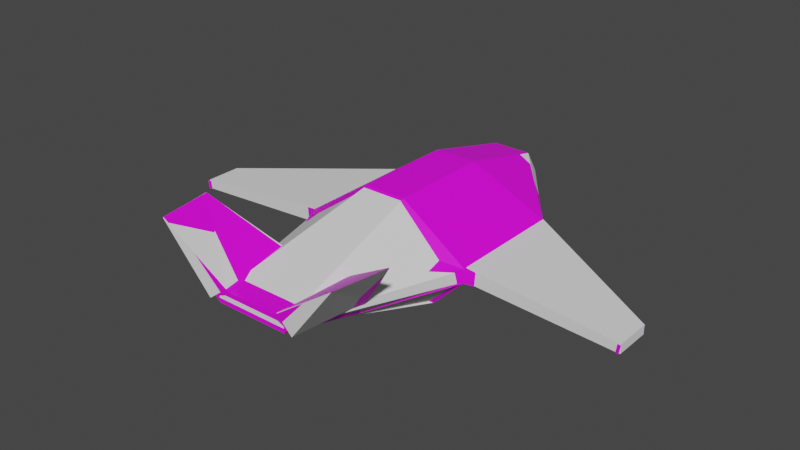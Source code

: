 # Source: enemy_drone.blend  (saved by Blender 3.6.11; exported with 4.5.12 LTS)
import bpy
from mathutils import Matrix  # noqa: F401  (used for matrix-valued properties, if any)

bpy.ops.wm.read_factory_settings(use_empty=True)
scene = bpy.context.scene
scene.name = 'Scene'

# ---- collections
col_collection = bpy.data.collections.new('Collection'); scene.collection.children.link(col_collection)

# ---- images (referenced by path relative to the original .blend; pixels are not part of the script)
import os
ASSET_DIR = os.environ.get("B2B_ASSET_DIR", "")  # directory of the original .blend (textures are referenced by path, not embedded)
HERE = os.path.dirname(os.path.abspath(__file__))  # packed textures are extracted next to this script under _unpacked/

def load_image(name, relpath, width, height, colorspace="sRGB"):
    """Load a texture the original file referenced (path relative to the .blend, or extracted next to this script)."""
    p = next((c for c in (os.path.join(HERE, relpath), os.path.join(ASSET_DIR, relpath)) if relpath and os.path.exists(c)), "")
    if p:
        img = bpy.data.images.load(p, check_existing=True)
        img.name = name
    else:  # same state as the original file: an image datablock whose file is absent (Cycles renders it pink)
        img = bpy.data.images.new(name, width, height)
        img.source = "FILE"
        img.filepath = "//" + (relpath or name)
    img.colorspace_settings.name = colorspace
    return img
img_enemy_drone_png = load_image('enemy_drone.png', 'enemy_drone.png', 1024, 1024, 'sRGB')

# ---- materials (node trees are filled in below, after node groups)
mat_material = bpy.data.materials.new('Material')
mat_material.alpha_threshold = 0.0
mat_material.use_transparent_shadow = False
mat_material.roughness = 0.5
mat_material.line_color = (0.0, 0.0, 0.0, 1.0)

# ---- material node trees
mat_material.use_nodes = True; mat_material.node_tree.nodes.clear()
_N = mat_material.node_tree.nodes; _L = mat_material.node_tree.links
n0 = _N.new('ShaderNodeOutputMaterial'); n0.name = 'Material Output'; n0.location = (300, 300)
n1 = _N.new('ShaderNodeBsdfPrincipled'); n1.name = 'Principled BSDF'; n1.location = (10, 300)
n1.distribution = 'GGX'
n1.subsurface_method = 'RANDOM_WALK_SKIN'
n1.inputs[3].default_value = 1.45
n1.inputs[27].default_value = (0.0, 0.0, 0.0, 1.0)
n1.inputs[28].default_value = 1.0
n2 = _N.new('ShaderNodeTexImage'); n2.name = 'Image Texture'; n2.location = (-360, 317)
n2.image = img_enemy_drone_png
n3 = _N.new('ShaderNodeUVMap'); n3.name = 'UV Map'; n3.location = (-1048, 136)
n3.uv_map = 'UVMap.001'
n4 = _N.new('ShaderNodeMapping'); n4.name = 'Mapping'; n4.location = (-689, 307)
_L.new(n1.outputs[0], n0.inputs[0])
_L.new(n2.outputs[0], n1.inputs[0])
_L.new(n3.outputs[0], n4.inputs[0])
_L.new(n4.outputs[0], n2.inputs[0])
n0.is_active_output = True

# ---- world
world_world = bpy.data.worlds.new('World'); scene.world = world_world
world_world.use_nodes = True; world_world.node_tree.nodes.clear()
_N = world_world.node_tree.nodes; _L = world_world.node_tree.links
n0 = _N.new('ShaderNodeOutputWorld'); n0.name = 'World Output'; n0.location = (300, 300)
n1 = _N.new('ShaderNodeBackground'); n1.name = 'Background'; n1.location = (10, 300)
n1.inputs[0].default_value = (0.05088, 0.05088, 0.05088, 1.0)
_L.new(n1.outputs[0], n0.inputs[0])
n0.is_active_output = True
world_world.color = (0.05088, 0.05088, 0.05088)
world_world.use_sun_shadow = False
world_world.sun_shadow_jitter_overblur = 0.0

# ---- meshes
me_drone01 = bpy.data.meshes.new('drone01')
me_drone01.from_pydata([(0.2188, 1.589, 0.2601), (0.2188, 1.589, -0.2601), (0.2463, -1.099, 0.2927), (0.2463, -1.099, -0.2927), (-0.2188, 1.589, 0.2601), (-0.2188, 1.589, -0.2601), (-0.2463, -1.099, 0.2927), (-0.2463, -1.099, -0.2927), (0.6289, 0.5649, -0.5173), (-0.6289, 0.5649, -0.5173), (0.242, 0.532, 0.5173), (-0.242, 0.532, 0.5173), (-0.6289, -0.6178, -0.5173), (-0.242, -0.6178, 0.5173), (0.242, -0.6178, 0.5173), (0.6289, -0.6178, -0.5173), (1.0, 0.7323, 0.0), (-1.0, -0.6178, 0.0), (1.0, -0.6178, 0.0), (-1.0, 0.7323, 0.0), (0.2188, 1.749, 0.0), (-0.2188, 1.749, 0.0), (-0.378, -1.595, 0.1257), (0.378, -1.595, 0.1257), (0.9872, 0.6804, -0.1603), (0.9872, -0.6178, -0.1603), (-0.9872, 0.6804, -0.1603), (0.2188, 1.7, -0.08058), (-0.2188, 1.7, -0.08058), (0.517, -1.595, -0.2164), (-0.9872, -0.6178, -0.1603), (-0.517, -1.595, -0.2164), (1.8, 0.1845, -0.2039), (1.813, 0.2062, -0.0859), (1.813, -0.3584, -0.0859), (1.8, -0.3584, -0.2039), (-1.8, -0.3584, -0.2039), (-1.813, -0.3584, -0.0859), (-1.813, 0.2062, -0.0859), (-1.8, 0.1845, -0.2039), (2.675, -0.1682, -0.2609), (2.688, -0.1512, -0.1683), (2.688, -0.594, -0.1683), (2.675, -0.594, -0.2609), (-2.675, -0.594, -0.2609), (-2.688, -0.594, -0.1683), (-2.688, -0.1512, -0.1683), (-2.675, -0.1682, -0.2609), (-0.4088, -2.45, -0.06004), (-0.2989, -2.45, 0.08986), (0.2989, -2.45, 0.08986), (0.4088, -2.45, -0.06004), (-1.149, -1.898, 0.6272), (1.149, -1.898, 0.6272), (-1.055, -2.502, 0.6272), (1.055, -2.502, 0.6272)], [], [(10, 11, 13, 14), (23, 2, 6, 22), (17, 13, 11, 19), (9, 8, 15, 12), (16, 10, 14, 18), (21, 4, 0, 20), (5, 1, 8, 9), (0, 10, 16), (28, 5, 9, 26), (0, 4, 11, 10), (6, 13, 17), (3, 15, 25), (6, 2, 14, 13), (3, 7, 12, 15), (2, 23, 18), (31, 22, 17, 30), (4, 21, 19), (27, 20, 16, 24), (28, 21, 20, 27), (33, 41, 40, 32), (40, 41, 42, 43), (23, 50, 55, 53), (11, 4, 19), (20, 0, 16), (3, 29, 31, 7), (12, 30, 26, 9), (8, 24, 25, 15), (5, 28, 27, 1), (1, 27, 24, 8), (7, 31, 30), (23, 29, 25, 18), (21, 28, 26, 19), (14, 2, 18), (16, 33, 32, 24), (18, 34, 33, 16), (25, 35, 34, 18), (24, 32, 35, 25), (22, 6, 17), (17, 37, 36, 30), (19, 38, 37, 17), (26, 39, 38, 19), (30, 36, 39, 26), (34, 42, 41, 33), (35, 43, 42, 34), (32, 40, 43, 35), (44, 45, 46, 47), (37, 45, 44, 36), (38, 46, 45, 37), (39, 47, 46, 38), (36, 44, 47, 39), (51, 50, 49, 48), (23, 22, 49, 50), (31, 29, 51, 48), (29, 23, 53), (29, 3, 25), (12, 7, 30), (31, 48, 54, 52), (22, 31, 52), (50, 51, 55), (48, 49, 54), (51, 29, 53, 55), (49, 22, 52, 54)])
_uv = me_drone01.uv_layers.new(name='UVMap.001')
_uv.uv.foreach_set('vector', [0.4229, 0.8678, 0.3756, 0.8678, 0.3756, 0.7554, 0.4229, 0.7554, 0.6623, 0.76, 0.6481, 0.8134, 0.595, 0.8134, 0.5808, 0.76, 0.5739, 0.8431, 0.6168, 0.8431, 0.6168, 0.9082, 0.5739, 0.9195, 0.7442, 0.5468, 0.5991, 0.5468, 0.5991, 0.6832, 0.7442, 0.6832, 0.6871, 0.9195, 0.6442, 0.9082, 0.6442, 0.8431, 0.6871, 0.8431, 0.3779, 1.0, 0.3779, 0.9712, 0.4207, 0.9712, 0.4207, 1.0, 0.6969, 0.4288, 0.6464, 0.4288, 0.5991, 0.5468, 0.7442, 0.5468, 0.6429, 0.968, 0.6442, 0.9082, 0.6871, 0.9195, 0.6969, 0.416, 0.6969, 0.4288, 0.7442, 0.5468, 0.7855, 0.5335, 0.4207, 0.9712, 0.3779, 0.9712, 0.3756, 0.8678, 0.4229, 0.8678, 0.6165, 0.8158, 0.6168, 0.8431, 0.5739, 0.8431, 0.6433, 0.7386, 0.5991, 0.6832, 0.5578, 0.6832, 0.8446, 0.9204, 0.8977, 0.9204, 0.8972, 0.9722, 0.8451, 0.9722, 0.9129, 0.909, 0.8338, 0.909, 0.7724, 0.9862, 0.9744, 0.9862, 0.6444, 0.8158, 0.6519, 0.7878, 0.6871, 0.8431, 0.5888, 0.9635, 0.5821, 0.9421, 0.6526, 0.9421, 0.6535, 0.9518, 0.6083, 0.9189, 0.6083, 0.9333, 0.5382, 0.8419, 0.6264, 0.8498, 0.6264, 0.8534, 0.5826, 0.8333, 0.584, 0.8271, 0.6429, 0.8498, 0.6429, 0.8534, 0.6264, 0.8534, 0.6264, 0.8498, 0.6733, 0.9571, 0.6376, 0.9609, 0.6371, 0.9573, 0.6726, 0.9526, 0.6371, 0.9573, 0.6376, 0.9609, 0.6208, 0.9601, 0.621, 0.9566, 0.652, 0.912, 0.6465, 0.8521, 0.6994, 0.8485, 0.7059, 0.8907, 0.6168, 0.9082, 0.6181, 0.968, 0.5739, 0.9195, 0.6476, 0.9333, 0.6476, 0.9189, 0.7178, 0.8419, 0.5944, 0.9115, 0.5632, 0.9686, 0.6824, 0.9686, 0.6512, 0.9115, 0.7442, 0.6832, 0.7855, 0.6832, 0.7855, 0.5335, 0.7442, 0.5468, 0.5991, 0.5468, 0.5578, 0.5335, 0.5578, 0.6832, 0.5991, 0.6832, 0.6969, 0.4288, 0.6969, 0.416, 0.6464, 0.416, 0.6464, 0.4288, 0.6464, 0.4288, 0.6464, 0.416, 0.5578, 0.5335, 0.5991, 0.5468, 0.6512, 0.9115, 0.6824, 0.9686, 0.7366, 0.856, 0.7342, 0.942, 0.7275, 0.9633, 0.6628, 0.9517, 0.6637, 0.942, 0.6429, 0.8534, 0.6429, 0.8498, 0.6852, 0.8271, 0.6867, 0.8333, 0.6442, 0.8431, 0.6444, 0.8158, 0.6871, 0.8431, 0.71, 0.9547, 0.6733, 0.9571, 0.6726, 0.9526, 0.7084, 0.9486, 0.5231, 0.8066, 0.6239, 0.8387, 0.6239, 0.9087, 0.5231, 0.9739, 0.5548, 0.9486, 0.5869, 0.9526, 0.5865, 0.9571, 0.5542, 0.9546, 0.02981, 0.8017, 0.1235, 0.8589, 0.1235, 0.9215, 0.02981, 0.9514, 0.6091, 0.7878, 0.6165, 0.8158, 0.5739, 0.8431, 0.7182, 0.9285, 0.6844, 0.9312, 0.684, 0.9265, 0.7176, 0.9222, 0.7304, 0.9739, 0.6297, 0.9087, 0.6297, 0.8387, 0.7304, 0.8066, 0.5569, 0.9222, 0.5944, 0.9265, 0.5937, 0.9312, 0.5553, 0.9287, 0.02971, 0.951, 0.1234, 0.9211, 0.1234, 0.8585, 0.02971, 0.8013, 0.6239, 0.8387, 0.7324, 0.8095, 0.7324, 0.8644, 0.6239, 0.9087, 0.5869, 0.9526, 0.621, 0.9566, 0.6208, 0.9601, 0.5865, 0.9571, 0.1235, 0.8589, 0.2244, 0.8996, 0.2244, 0.9487, 0.1235, 0.9215, 0.6483, 0.9306, 0.6485, 0.9343, 0.631, 0.9351, 0.6315, 0.9314, 0.6844, 0.9312, 0.6485, 0.9343, 0.6483, 0.9306, 0.684, 0.9265, 0.6297, 0.9087, 0.5212, 0.8644, 0.5212, 0.8095, 0.6297, 0.8387, 0.5944, 0.9265, 0.6315, 0.9314, 0.631, 0.9351, 0.5937, 0.9312, 0.1234, 0.9211, 0.2243, 0.9482, 0.2243, 0.8991, 0.1234, 0.8585, 0.6043, 0.8998, 0.6124, 0.8888, 0.6561, 0.8888, 0.6641, 0.8998, 0.652, 0.912, 0.5991, 0.912, 0.6047, 0.8521, 0.6465, 0.8521, 0.4237, 0.8782, 0.3044, 0.8782, 0.3169, 0.9769, 0.4112, 0.9769, 0.5936, 0.8948, 0.6053, 0.8577, 0.7066, 0.8704, 0.5632, 0.9686, 0.5944, 0.9115, 0.509, 0.856, 0.7442, 0.6832, 0.7, 0.7386, 0.7855, 0.6832, 0.5738, 0.7958, 0.5613, 0.8944, 0.6358, 0.9004, 0.6466, 0.8308, 0.5821, 0.9421, 0.5888, 0.9635, 0.5239, 0.9495, 0.6124, 0.8888, 0.6043, 0.8998, 0.557, 0.8494, 0.6641, 0.8998, 0.6561, 0.8888, 0.7115, 0.8494, 0.6245, 0.8944, 0.612, 0.7958, 0.5392, 0.8308, 0.55, 0.9004, 0.6047, 0.8521, 0.5991, 0.912, 0.5452, 0.8907, 0.5518, 0.8485])
_uv.active_render = True
_uv = me_drone01.uv_layers.new(name='UVMap.002')
_uv.uv.foreach_set('vector', [0.3898, 0.4323, 0.3298, 0.4323, 0.3298, 0.2898, 0.3898, 0.2898, 0.4067, 0.1687, 0.3903, 0.2302, 0.3293, 0.2302, 0.3129, 0.1687, 0.2358, 0.2898, 0.3298, 0.2898, 0.3298, 0.4323, 0.2358, 0.4572, 0.7442, 0.5468, 0.5991, 0.5468, 0.5991, 0.6832, 0.7442, 0.6832, 0.4838, 0.4572, 0.3898, 0.4323, 0.3898, 0.2898, 0.4838, 0.2898, 0.3327, 0.5833, 0.3327, 0.5634, 0.3869, 0.5634, 0.3869, 0.5833, 0.6969, 0.4288, 0.6464, 0.4288, 0.5991, 0.5468, 0.7442, 0.5468, 0.3869, 0.5634, 0.3898, 0.4323, 0.4838, 0.4572, 0.6969, 0.416, 0.6969, 0.4288, 0.7442, 0.5468, 0.7855, 0.5335, 0.3869, 0.5634, 0.3327, 0.5634, 0.3298, 0.4323, 0.3898, 0.4323, 0.3293, 0.2302, 0.3298, 0.2898, 0.2358, 0.2898, 0.6433, 0.7386, 0.5991, 0.6832, 0.5578, 0.6832, 0.3293, 0.2302, 0.3903, 0.2302, 0.3898, 0.2898, 0.3298, 0.2898, 0.6433, 0.7386, 0.7, 0.7386, 0.7442, 0.6832, 0.5991, 0.6832, 0.3903, 0.2302, 0.4067, 0.1687, 0.4838, 0.2898, 0.1383, 0.75, 0.1265, 0.7128, 0.2493, 0.7128, 0.2509, 0.7297, 0.3327, 0.5634, 0.3327, 0.5833, 0.2358, 0.4572, 0.1497, 0.9735, 0.1497, 0.9835, 0.02678, 0.9272, 0.03085, 0.9099, 0.1958, 0.9735, 0.1958, 0.9835, 0.1497, 0.9835, 0.1497, 0.9735, 0.3585, 0.7924, 0.2591, 0.803, 0.2577, 0.793, 0.3565, 0.7799, 0.2577, 0.793, 0.2591, 0.803, 0.2124, 0.8008, 0.2129, 0.791, 0.4067, 0.1687, 0.3968, 0.06266, 0.4906, 0.05623, 0.5022, 0.1311, 0.3298, 0.4323, 0.3327, 0.5634, 0.2358, 0.4572, 0.3869, 0.5833, 0.3869, 0.5634, 0.4838, 0.4572, 0.6433, 0.7386, 0.612, 0.7958, 0.7313, 0.7958, 0.7, 0.7386, 0.7442, 0.6832, 0.7855, 0.6832, 0.7855, 0.5335, 0.7442, 0.5468, 0.5991, 0.5468, 0.5578, 0.5335, 0.5578, 0.6832, 0.5991, 0.6832, 0.6969, 0.4288, 0.6969, 0.416, 0.6464, 0.416, 0.6464, 0.4288, 0.6464, 0.4288, 0.6464, 0.416, 0.5578, 0.5335, 0.5991, 0.5468, 0.7, 0.7386, 0.7313, 0.7958, 0.7855, 0.6832, 0.3913, 0.7125, 0.3795, 0.7496, 0.2669, 0.7294, 0.2685, 0.7125, 0.1958, 0.9835, 0.1958, 0.9735, 0.3146, 0.9099, 0.3187, 0.9272, 0.3898, 0.2898, 0.3903, 0.2302, 0.4838, 0.2898, 0.4608, 0.7858, 0.3585, 0.7924, 0.3565, 0.7799, 0.4563, 0.7686, 0.4838, 0.2898, 0.5845, 0.322, 0.5845, 0.3919, 0.4838, 0.4572, 0.0285, 0.7686, 0.1178, 0.7799, 0.1169, 0.7924, 0.02678, 0.7854, 0.5578, 0.5335, 0.4641, 0.5907, 0.4641, 0.6533, 0.5578, 0.6832, 0.3129, 0.1687, 0.3293, 0.2302, 0.2358, 0.2898, 0.4608, 0.8198, 0.3706, 0.8268, 0.3697, 0.8143, 0.459, 0.803, 0.2358, 0.4572, 0.1351, 0.3919, 0.1351, 0.322, 0.2358, 0.2898, 0.03123, 0.803, 0.1311, 0.8143, 0.129, 0.8268, 0.02678, 0.8202, 0.7855, 0.6832, 0.8792, 0.6533, 0.8792, 0.5907, 0.7855, 0.5335, 0.5845, 0.322, 0.693, 0.2927, 0.693, 0.3476, 0.5845, 0.3919, 0.1178, 0.7799, 0.2129, 0.791, 0.2124, 0.8008, 0.1169, 0.7924, 0.4641, 0.5907, 0.3632, 0.6314, 0.3632, 0.6804, 0.4641, 0.6533, 0.2746, 0.8254, 0.2751, 0.8352, 0.2285, 0.8374, 0.2298, 0.8274, 0.3706, 0.8268, 0.2751, 0.8352, 0.2746, 0.8254, 0.3697, 0.8143, 0.1351, 0.3919, 0.02659, 0.3476, 0.02659, 0.2927, 0.1351, 0.322, 0.1311, 0.8143, 0.2298, 0.8274, 0.2285, 0.8374, 0.129, 0.8268, 0.8792, 0.6533, 0.9801, 0.6804, 0.9801, 0.6314, 0.8792, 0.5907, 0.1244, 0.9304, 0.1359, 0.9146, 0.1989, 0.9146, 0.2105, 0.9304, 0.4067, 0.1687, 0.3129, 0.1687, 0.3227, 0.06266, 0.3968, 0.06266, 0.7313, 0.7958, 0.612, 0.7958, 0.6245, 0.8944, 0.7188, 0.8944, 0.3795, 0.7496, 0.3913, 0.7125, 0.4926, 0.7253, 0.612, 0.7958, 0.6433, 0.7386, 0.5578, 0.6832, 0.7442, 0.6832, 0.7, 0.7386, 0.7855, 0.6832, 0.7313, 0.7958, 0.7188, 0.8944, 0.7933, 0.9004, 0.8041, 0.8308, 0.1265, 0.7128, 0.1383, 0.75, 0.02523, 0.7256, 0.1359, 0.9146, 0.1244, 0.9304, 0.05608, 0.8579, 0.2105, 0.9304, 0.1989, 0.9146, 0.2788, 0.8579, 0.6245, 0.8944, 0.612, 0.7958, 0.5392, 0.8308, 0.55, 0.9004, 0.3227, 0.06266, 0.3129, 0.1687, 0.2173, 0.1311, 0.229, 0.05623])
me_drone01.materials.append(mat_material)
me_drone01.use_mirror_vertex_groups = False
me_drone01.update()
me_cube_001 = bpy.data.meshes.new('Cube.001')
me_cube_001.from_pydata([(-0.6309, -0.6155, -0.5109), (-0.2361, -0.6155, 0.5109), (0.6309, -0.6155, -0.5109), (0.2361, -0.6155, 0.5109), (-0.4112, -1.74, -0.2389), (-0.4112, -2.454, -0.006824), (-0.4112, -2.45, 0.03997), (-0.226, 1.587, 0.2579), (-0.226, 1.748, 0.0007697), (-0.226, 1.587, -0.2597), (0.226, 1.587, 0.2579), (0.226, 1.748, 0.0007697), (0.226, 1.587, -0.2597), (0.4112, -2.45, 0.03997), (0.4112, -2.454, -0.006824), (0.4112, -1.74, -0.2389), (-0.6309, 0.5694, -0.5109), (-0.6309, -0.528, -0.5109), (-0.2361, -0.528, 0.5109), (-0.2361, 0.5353, 0.5109), (0.6309, -0.528, -0.5109), (0.6309, 0.5694, -0.5109), (0.2361, 0.5353, 0.5109), (0.2361, -0.528, 0.5109), (0.9969, 0.732, -0.1617), (0.9969, -0.528, -0.1617), (0.9969, 0.732, -0.08039), (0.9969, -0.528, -0.08729), (0.9969, 0.732, -0.005974), (0.9969, -0.528, -0.02669), (-0.9969, -0.528, -0.1617), (-0.9969, 0.732, -0.1617), (-0.9969, -0.528, -0.08729), (-0.9969, 0.732, -0.08039), (-0.9969, -0.528, -0.02669), (-0.9969, 0.732, -0.005974)], [], [(35, 19, 7), (29, 23, 3, 13), (3, 1, 6, 13), (20, 25, 15, 2), (25, 27, 14, 15), (27, 29, 13, 14), (13, 6, 5, 14), (8, 11, 12, 9), (16, 31, 9), (31, 33, 8, 9), (33, 35, 7, 8), (22, 19, 18, 23), (14, 5, 4, 15), (15, 4, 0, 2), (23, 18, 1, 3), (2, 0, 17, 20), (7, 19, 22, 10), (7, 10, 11, 8), (21, 16, 9, 12), (5, 6, 34, 32), (32, 34, 35, 33), (4, 5, 32, 30), (30, 32, 33, 31), (0, 4, 30, 17), (17, 30, 31, 16), (11, 10, 28, 26), (26, 28, 29, 27), (12, 11, 26, 24), (24, 26, 27, 25), (12, 24, 21), (21, 24, 25, 20), (10, 22, 28), (28, 22, 23, 29), (6, 1, 18, 34), (34, 18, 19, 35), (16, 21, 20, 17)])
_uv = me_cube_001.uv_layers.new(name='UVMap')
_uv.uv.foreach_set('vector', [0.5625, 0.1667, 0.625, 0.1667, 0.5625, 0.25, 0.5625, 0.6667, 0.625, 0.6667, 0.625, 0.75, 0.5625, 0.75, 0.625, 0.75, 0.625, 1.0, 0.5625, 1.0, 0.5625, 0.75, 0.375, 0.6667, 0.4375, 0.6667, 0.4375, 0.75, 0.375, 0.75, 0.4375, 0.6667, 0.5, 0.6667, 0.5, 0.75, 0.4375, 0.75, 0.5, 0.6667, 0.5625, 0.6667, 0.5625, 0.75, 0.5, 0.75, 0.5625, 0.75, 0.5625, 1.0, 0.5, 1.0, 0.5, 0.75, 0.5, 0.25, 0.5, 0.5, 0.4375, 0.5, 0.4375, 0.25, 0.375, 0.1667, 0.4375, 0.1667, 0.4375, 0.25, 0.4375, 0.1667, 0.5, 0.1667, 0.5, 0.25, 0.4375, 0.25, 0.5, 0.1667, 0.5625, 0.1667, 0.5625, 0.25, 0.5, 0.25, 0.625, 0.5833, 0.875, 0.5833, 0.875, 0.6667, 0.625, 0.6667, 0.5, 0.75, 0.5, 1.0, 0.4375, 1.0, 0.4375, 0.75, 0.4375, 0.75, 0.4375, 1.0, 0.375, 1.0, 0.375, 0.75, 0.625, 0.6667, 0.875, 0.6667, 0.875, 0.75, 0.625, 0.75, 0.375, 0.75, 0.125, 0.75, 0.125, 0.6667, 0.375, 0.6667, 0.5625, 0.25, 0.875, 0.5833, 0.625, 0.5833, 0.5625, 0.5, 0.5625, 0.25, 0.5625, 0.5, 0.5, 0.5, 0.5, 0.25, 0.375, 0.5833, 0.125, 0.5833, 0.4375, 0.25, 0.4375, 0.5, 0.5, 0.0, 0.5625, 0.0, 0.5625, 0.08333, 0.5, 0.08333, 0.5, 0.08333, 0.5625, 0.08333, 0.5625, 0.1667, 0.5, 0.1667, 0.4375, 0.0, 0.5, 0.0, 0.5, 0.08333, 0.4375, 0.08333, 0.4375, 0.08333, 0.5, 0.08333, 0.5, 0.1667, 0.4375, 0.1667, 0.375, 0.0, 0.4375, 0.0, 0.4375, 0.08333, 0.375, 0.08333, 0.375, 0.08333, 0.4375, 0.08333, 0.4375, 0.1667, 0.375, 0.1667, 0.5, 0.5, 0.5625, 0.5, 0.5625, 0.5833, 0.5, 0.5833, 0.5, 0.5833, 0.5625, 0.5833, 0.5625, 0.6667, 0.5, 0.6667, 0.4375, 0.5, 0.5, 0.5, 0.5, 0.5833, 0.4375, 0.5833, 0.4375, 0.5833, 0.5, 0.5833, 0.5, 0.6667, 0.4375, 0.6667, 0.4375, 0.5, 0.4375, 0.5833, 0.375, 0.5833, 0.375, 0.5833, 0.4375, 0.5833, 0.4375, 0.6667, 0.375, 0.6667, 0.5625, 0.5, 0.625, 0.5833, 0.5625, 0.5833, 0.5625, 0.5833, 0.625, 0.5833, 0.625, 0.6667, 0.5625, 0.6667, 0.5625, 0.0, 0.625, 0.0, 0.625, 0.08333, 0.5625, 0.08333, 0.5625, 0.08333, 0.625, 0.08333, 0.625, 0.1667, 0.5625, 0.1667, 0.125, 0.5833, 0.375, 0.5833, 0.375, 0.6667, 0.125, 0.6667])
me_cube_001.update()
me_cube_002 = bpy.data.meshes.new('Cube.002')
me_cube_002.from_pydata([(0.9963, -0.5841, -0.1571), (0.9963, -0.5841, 0.007297), (0.9963, 0.7422, -0.1571), (0.9963, 0.7422, 0.007297), (2.688, -0.5841, -0.2579), (2.688, -0.5841, -0.1552), (2.688, -0.167, -0.2579), (2.688, -0.167, -0.1552)], [], [(0, 1, 3, 2), (2, 3, 7, 6), (6, 7, 5, 4), (4, 5, 1, 0), (2, 6, 4, 0), (7, 3, 1, 5)])
_uv = me_cube_002.uv_layers.new(name='UVMap')
_uv.uv.foreach_set('vector', [0.375, 0.0, 0.625, 0.0, 0.625, 0.25, 0.375, 0.25, 0.375, 0.25, 0.625, 0.25, 0.625, 0.5, 0.375, 0.5, 0.375, 0.5, 0.625, 0.5, 0.625, 0.75, 0.375, 0.75, 0.375, 0.75, 0.625, 0.75, 0.625, 1.0, 0.375, 1.0, 0.125, 0.5, 0.375, 0.5, 0.375, 0.75, 0.125, 0.75, 0.625, 0.5, 0.875, 0.5, 0.875, 0.75, 0.625, 0.75])
me_cube_002.update()
me_cube_003 = bpy.data.meshes.new('Cube.003')
me_cube_003.from_pydata([(-0.9813, -0.5841, -0.1571), (-0.9813, -0.5841, 0.007297), (-0.9813, 0.7422, -0.1571), (-0.9813, 0.7422, 0.007297), (-2.673, -0.5841, -0.2579), (-2.673, -0.5841, -0.1552), (-2.673, -0.167, -0.2579), (-2.673, -0.167, -0.1552)], [], [(0, 2, 3, 1), (2, 6, 7, 3), (6, 4, 5, 7), (4, 0, 1, 5), (2, 0, 4, 6), (7, 5, 1, 3)])
_uv = me_cube_003.uv_layers.new(name='UVMap')
_uv.uv.foreach_set('vector', [0.375, 0.0, 0.375, 0.25, 0.625, 0.25, 0.625, 0.0, 0.375, 0.25, 0.375, 0.5, 0.625, 0.5, 0.625, 0.25, 0.375, 0.5, 0.375, 0.75, 0.625, 0.75, 0.625, 0.5, 0.375, 0.75, 0.375, 1.0, 0.625, 1.0, 0.625, 0.75, 0.125, 0.5, 0.125, 0.75, 0.375, 0.75, 0.375, 0.5, 0.625, 0.5, 0.625, 0.75, 0.875, 0.75, 0.875, 0.5])
me_cube_003.update()
me_cube_004 = bpy.data.meshes.new('Cube.004')
me_cube_004.from_pydata([(0.3214, -2.443, 0.1125), (0.4555, -1.574, 0.1415), (0.5226, -2.47, -0.04469), (1.051, -2.51, 0.6254), (0.6567, -1.601, -0.01565), (1.153, -1.899, 0.6254)], [], [(0, 3, 5, 1), (1, 5, 4), (4, 5, 3, 2), (2, 3, 0), (1, 4, 2, 0)])
_uv = me_cube_004.uv_layers.new(name='UVMap')
_uv.uv.foreach_set('vector', [0.375, 0.0, 0.625, 0.0, 0.625, 0.25, 0.375, 0.25, 0.375, 0.25, 0.625, 0.5, 0.375, 0.5, 0.375, 0.5, 0.625, 0.5, 0.625, 0.75, 0.375, 0.75, 0.375, 0.75, 0.625, 1.0, 0.375, 1.0, 0.125, 0.5, 0.375, 0.5, 0.375, 0.75, 0.125, 0.75])
me_cube_004.update()
me_cube_005 = bpy.data.meshes.new('Cube.005')
me_cube_005.from_pydata([(0.322, -2.443, 0.1125), (0.456, -1.574, 0.1415), (0.5232, -2.47, -0.04469), (1.052, -2.51, 0.6254), (0.6572, -1.601, -0.01565), (1.154, -1.899, 0.6254)], [], [(0, 3, 5, 1), (1, 5, 4), (4, 5, 3, 2), (2, 3, 0), (1, 4, 2, 0)])
_uv = me_cube_005.uv_layers.new(name='UVMap')
_uv.uv.foreach_set('vector', [0.375, 0.0, 0.625, 0.0, 0.625, 0.25, 0.375, 0.25, 0.375, 0.25, 0.625, 0.5, 0.375, 0.5, 0.375, 0.5, 0.625, 0.5, 0.625, 0.75, 0.375, 0.75, 0.375, 0.75, 0.625, 1.0, 0.375, 1.0, 0.125, 0.5, 0.375, 0.5, 0.375, 0.75, 0.125, 0.75])
me_cube_005.update()

# ---- objects
ob_drone01 = bpy.data.objects.new('drone01', me_drone01)
ob_drone0100_convcolonly = bpy.data.objects.new('drone0100_convcolonly', me_cube_001)
ob_drone0101_convcolonly = bpy.data.objects.new('drone0101_convcolonly', me_cube_002)
ob_drone0103_convcolonly_001 = bpy.data.objects.new('drone0103_convcolonly.001', me_cube_003)
ob_drone0103_convcolonly = bpy.data.objects.new('drone0103_convcolonly', me_cube_004)
ob_drone0102_convcolonly = bpy.data.objects.new('drone0102_convcolonly', me_cube_005)

# ---- transforms, parenting, visibility, modifiers, constraints
ob_drone01.location = (0.0, 0.0, 0.0)
ob_drone01.lock_rotations_4d = False
ob_drone01.empty_display_type = 'ARROWS'
ob_drone01.lineart.crease_threshold = 0.0
ob_drone0100_convcolonly.location = (0.0, 0.0, 0.0)
ob_drone0101_convcolonly.location = (0.0, 0.0, 0.0)
ob_drone0103_convcolonly_001.location = (0.0, 0.0, 0.0)
ob_drone0103_convcolonly.location = (0.0, 0.0, 0.0)
ob_drone0102_convcolonly.location = (0.0, 0.0, 0.0)
ob_drone0102_convcolonly.scale = (-1.0, 1.0, 1.0)

# ---- collection membership
col_collection.objects.link(ob_drone01)
col_collection.objects.link(ob_drone0100_convcolonly)
col_collection.objects.link(ob_drone0101_convcolonly)
col_collection.objects.link(ob_drone0103_convcolonly_001)
col_collection.objects.link(ob_drone0103_convcolonly)
col_collection.objects.link(ob_drone0102_convcolonly)

# ---- scene / render settings (as saved in the file)
scene.frame_start = 1; scene.frame_end = 250; scene.frame_set(0)
scene.render.engine = 'BLENDER_EEVEE_NEXT'
scene.cycles.sampling_pattern = 'TABULATED_SOBOL'
scene.cycles.use_light_tree = False
scene.view_settings.view_transform = 'Filmic'
bpy.context.view_layer.update()

# ---- added for rendering (the .blend has no active camera and no usable light): camera, sun
cam_auto = bpy.data.cameras.new('AutoCamera')
cam_auto.lens = 50.0
cam_auto.sensor_width = 36.0
cam_auto.clip_end = 1000.0
ob_auto_camera = bpy.data.objects.new('AutoCamera', cam_auto)
scene.collection.objects.link(ob_auto_camera)
ob_auto_camera.location = (6.43342, -8.10021, 5.20167)
ob_auto_camera.rotation_euler = (1.09748, -7.21219e-08, 0.694738)
scene.camera = ob_auto_camera
light_auto_sun = bpy.data.lights.new('AutoSun', 'SUN')
light_auto_sun.energy = 3.0
light_auto_sun.angle = 0.0523599
ob_auto_sun = bpy.data.objects.new('AutoSun', light_auto_sun)
scene.collection.objects.link(ob_auto_sun)
ob_auto_sun.rotation_euler = (0.872665, 0.174533, 0.523599)
bpy.context.view_layer.update()
